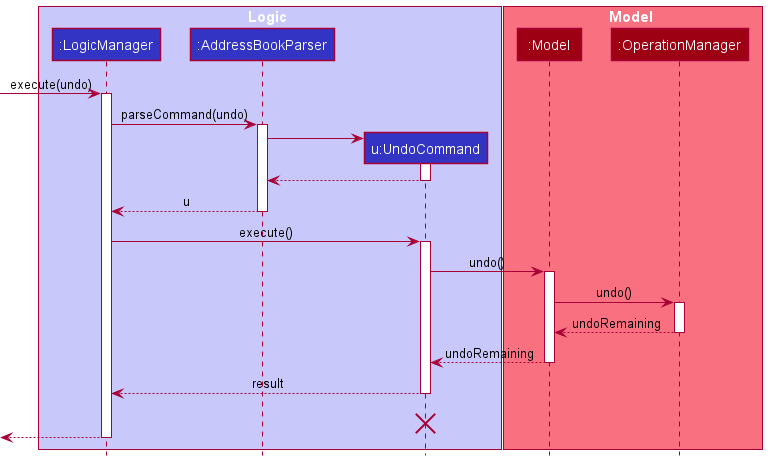

The diagram above was rendered by PlantUML. Its source (embedded in the PNG):
@startuml
!include style.puml

box Logic LOGIC_COLOR_T1
participant ":LogicManager" as LogicManager LOGIC_COLOR
participant ":AddressBookParser" as AddressBookParser LOGIC_COLOR
participant "u:UndoCommand" as UndoCommand LOGIC_COLOR
end box

box Model MODEL_COLOR_T1
participant ":Model" as Model MODEL_COLOR
participant ":OperationManager" as OperationManager MODEL_COLOR
end box
[-> LogicManager : execute(undo)
activate LogicManager

LogicManager -> AddressBookParser : parseCommand(undo)
activate AddressBookParser

create UndoCommand
AddressBookParser -> UndoCommand
activate UndoCommand

UndoCommand --> AddressBookParser
deactivate UndoCommand

AddressBookParser --> LogicManager : u
deactivate AddressBookParser

LogicManager -> UndoCommand : execute()
activate UndoCommand

UndoCommand -> Model : undo()
activate Model

Model -> OperationManager : undo()
activate OperationManager
OperationManager --> Model :undoRemaining
deactivate OperationManager

Model --> UndoCommand :undoRemaining
deactivate Model

UndoCommand --> LogicManager : result
deactivate UndoCommand
UndoCommand -[hidden]-> LogicManager : result
destroy UndoCommand

[<--LogicManager
deactivate LogicManager
@enduml